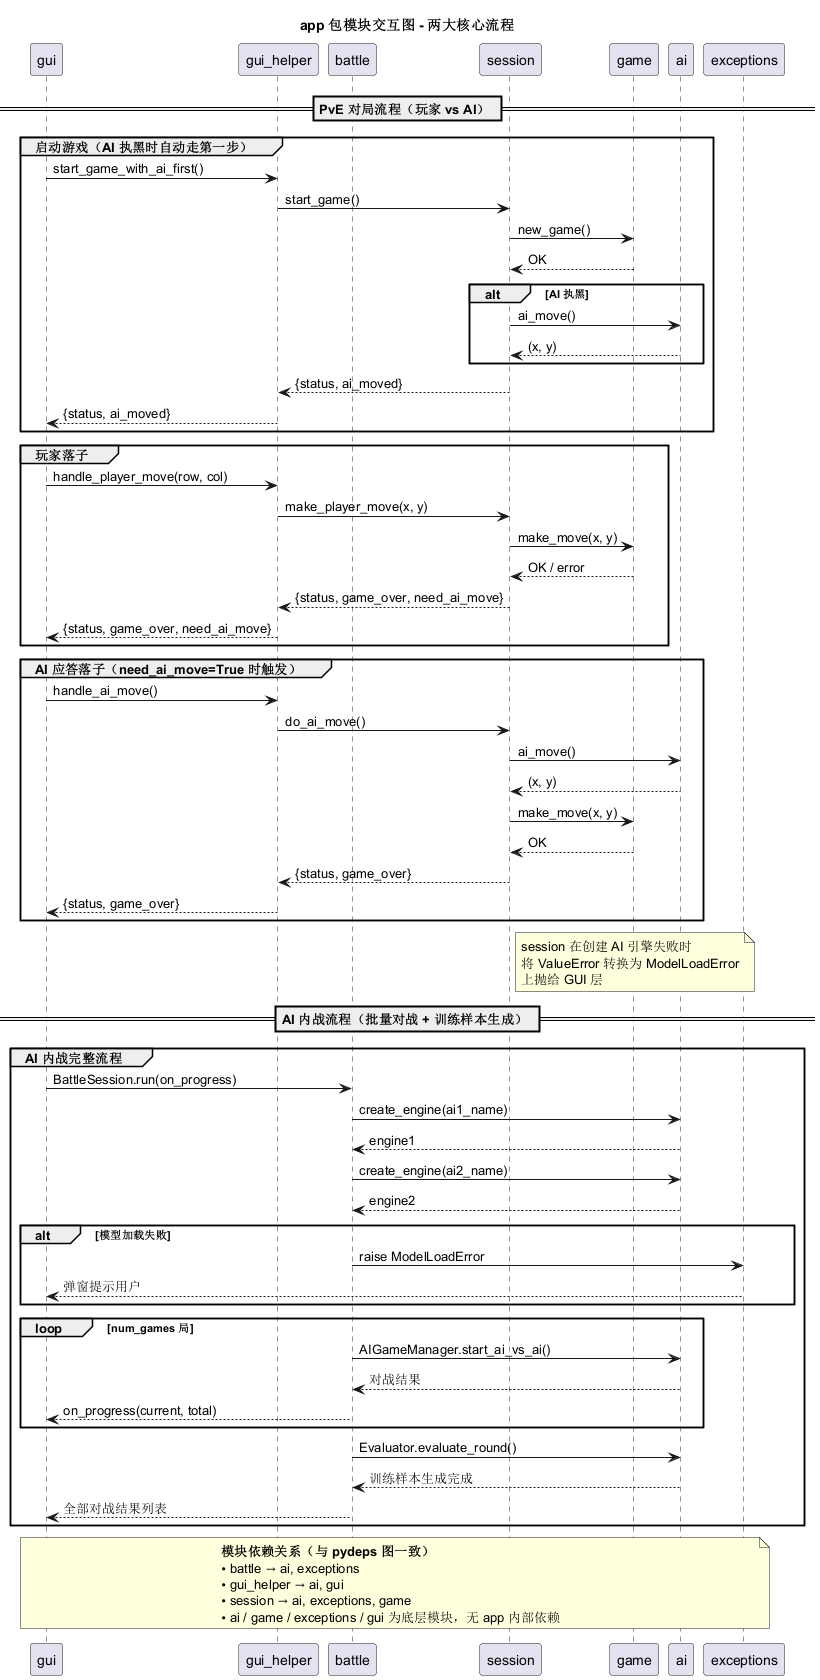

The diagram above was rendered by PlantUML. Its source (embedded in the PNG):
@startuml app_interaction
' ============================================================
' app 包模块交互图
' 节点名称与 pydeps 依赖图 (app-pkg-deps.svg) 保持一致
' ============================================================

title app 包模块交互图 - 两大核心流程

' ----- 参与者 -----
participant gui
participant gui_helper
participant battle
participant session
participant game
participant ai
participant exceptions

' ============================================================
' 流程 1：PvE 对局（玩家 vs AI）
' ============================================================
== PvE 对局流程（玩家 vs AI） ==

group 启动游戏（AI 执黑时自动走第一步）
    gui -> gui_helper : start_game_with_ai_first()
    gui_helper -> session : start_game()
    session -> game : new_game()
    game --> session : OK
    alt AI 执黑
        session -> ai : ai_move()
        ai --> session : (x, y)
    end
    session --> gui_helper : {status, ai_moved}
    gui_helper --> gui : {status, ai_moved}
end

group 玩家落子
    gui -> gui_helper : handle_player_move(row, col)
    gui_helper -> session : make_player_move(x, y)
    session -> game : make_move(x, y)
    game --> session : OK / error
    session --> gui_helper : {status, game_over, need_ai_move}
    gui_helper --> gui : {status, game_over, need_ai_move}
end

group AI 应答落子（need_ai_move=True 时触发）
    gui -> gui_helper : handle_ai_move()
    gui_helper -> session : do_ai_move()
    session -> ai : ai_move()
    ai --> session : (x, y)
    session -> game : make_move(x, y)
    game --> session : OK
    session --> gui_helper : {status, game_over}
    gui_helper --> gui : {status, game_over}
end

note right of session
  session 在创建 AI 引擎失败时
  将 ValueError 转换为 ModelLoadError
  上抛给 GUI 层
end note

' ============================================================
' 流程 2：AI 内战（AI vs AI 批量对战 + 训练样本生成）
' ============================================================
== AI 内战流程（批量对战 + 训练样本生成） ==

group AI 内战完整流程
    gui -> battle : BattleSession.run(on_progress)
    battle -> ai : create_engine(ai1_name)
    ai --> battle : engine1
    battle -> ai : create_engine(ai2_name)
    ai --> battle : engine2
    alt 模型加载失败
        battle -> exceptions : raise ModelLoadError
        exceptions --> gui : 弹窗提示用户
    end
    loop num_games 局
        battle -> ai : AIGameManager.start_ai_vs_ai()
        ai --> battle : 对战结果
        battle --> gui : on_progress(current, total)
    end
    battle -> ai : Evaluator.evaluate_round()
    ai --> battle : 训练样本生成完成
    battle --> gui : 全部对战结果列表
end

' ============================================================
' 依赖关系说明
' ============================================================

note across
  <b>模块依赖关系（与 pydeps 图一致）</b>
  • battle → ai, exceptions
  • gui_helper → ai, gui
  • session → ai, exceptions, game
  • ai / game / exceptions / gui 为底层模块，无 app 内部依赖
end note

@enduml